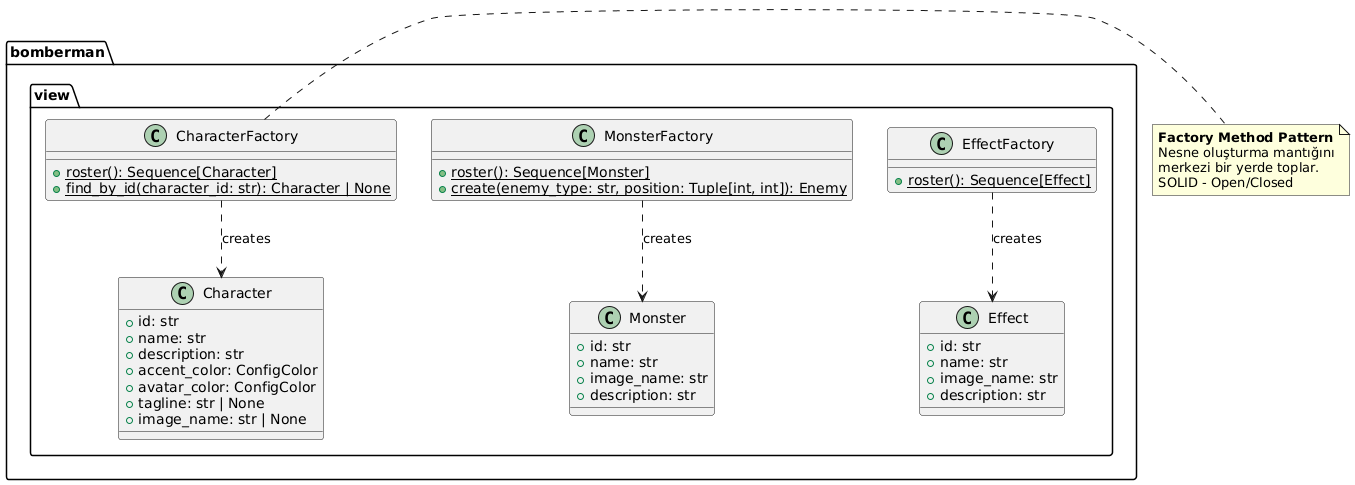

The diagram above was rendered by PlantUML. Its source (embedded in the PNG):
@startuml
package "bomberman.view" {
    class CharacterFactory {
        {static} + roster(): Sequence[Character]
        {static} + find_by_id(character_id: str): Character | None
    }
    
    class Character {
        + id: str
        + name: str
        + description: str
        + accent_color: ConfigColor
        + avatar_color: ConfigColor
        + tagline: str | None
        + image_name: str | None
    }
    
    class MonsterFactory {
        {static} + roster(): Sequence[Monster]
        {static} + create(enemy_type: str, position: Tuple[int, int]): Enemy
    }
    
    class Monster {
        + id: str
        + name: str
        + image_name: str
        + description: str
    }
    
    class EffectFactory {
        {static} + roster(): Sequence[Effect]
    }
    
    class Effect {
        + id: str
        + name: str
        + image_name: str
        + description: str
    }
    
    CharacterFactory ..> Character : creates
    MonsterFactory ..> Monster : creates
    EffectFactory ..> Effect : creates
}

note right of CharacterFactory
    **Factory Method Pattern**
    Nesne oluşturma mantığını
    merkezi bir yerde toplar.
    SOLID - Open/Closed
end note
@enduml